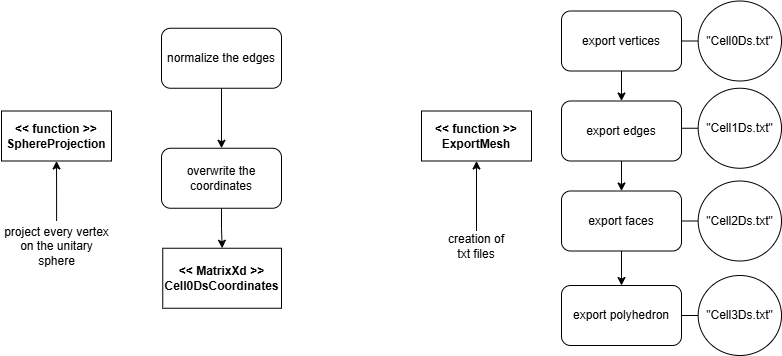

The diagram above was exported from draw.io. Its source (the exported page's mxGraphModel, read from the mxfile embedded in the PNG):
<mxGraphModel dx="1142" dy="464" grid="1" gridSize="10" guides="1" tooltips="1" connect="1" arrows="1" fold="1" page="1" pageScale="1" pageWidth="827" pageHeight="1169" math="0" shadow="0">
  <root>
    <mxCell id="0" />
    <mxCell id="1" parent="0" />
    <mxCell id="mX1pJqCLKuEyVgTMaX78-87" value="&lt;b&gt;&amp;lt;&amp;lt; function &amp;gt;&amp;gt;&lt;/b&gt;&lt;div&gt;&lt;b&gt;SphereProjection&lt;/b&gt;&lt;/div&gt;" style="html=1;whiteSpace=wrap;" vertex="1" parent="1">
      <mxGeometry x="80" y="375.5" width="110" height="50" as="geometry" />
    </mxCell>
    <mxCell id="mX1pJqCLKuEyVgTMaX78-88" style="edgeStyle=orthogonalEdgeStyle;rounded=0;orthogonalLoop=1;jettySize=auto;html=1;entryX=0.5;entryY=1;entryDx=0;entryDy=0;" edge="1" parent="1" source="mX1pJqCLKuEyVgTMaX78-89" target="mX1pJqCLKuEyVgTMaX78-87">
      <mxGeometry relative="1" as="geometry" />
    </mxCell>
    <mxCell id="mX1pJqCLKuEyVgTMaX78-89" value="project every vertex on the unitary sphere" style="text;html=1;align=center;verticalAlign=middle;whiteSpace=wrap;rounded=0;" vertex="1" parent="1">
      <mxGeometry x="78.75" y="485.5" width="112.5" height="50" as="geometry" />
    </mxCell>
    <mxCell id="mX1pJqCLKuEyVgTMaX78-90" value="&lt;b&gt;&amp;lt;&amp;lt; function &amp;gt;&amp;gt;&lt;/b&gt;&lt;div&gt;&lt;b&gt;ExportMesh&lt;/b&gt;&lt;/div&gt;" style="html=1;whiteSpace=wrap;" vertex="1" parent="1">
      <mxGeometry x="500" y="375.5" width="110" height="50" as="geometry" />
    </mxCell>
    <mxCell id="mX1pJqCLKuEyVgTMaX78-91" style="edgeStyle=orthogonalEdgeStyle;rounded=0;orthogonalLoop=1;jettySize=auto;html=1;entryX=0.5;entryY=1;entryDx=0;entryDy=0;" edge="1" parent="1" source="mX1pJqCLKuEyVgTMaX78-92" target="mX1pJqCLKuEyVgTMaX78-90">
      <mxGeometry relative="1" as="geometry" />
    </mxCell>
    <mxCell id="mX1pJqCLKuEyVgTMaX78-92" value="creation of txt files" style="text;html=1;align=center;verticalAlign=middle;whiteSpace=wrap;rounded=0;" vertex="1" parent="1">
      <mxGeometry x="525" y="495.5" width="60" height="30" as="geometry" />
    </mxCell>
    <mxCell id="mX1pJqCLKuEyVgTMaX78-93" value="" style="edgeStyle=orthogonalEdgeStyle;rounded=0;orthogonalLoop=1;jettySize=auto;html=1;" edge="1" parent="1" source="mX1pJqCLKuEyVgTMaX78-94" target="mX1pJqCLKuEyVgTMaX78-96">
      <mxGeometry relative="1" as="geometry" />
    </mxCell>
    <mxCell id="mX1pJqCLKuEyVgTMaX78-94" value="normalize the edges" style="rounded=1;whiteSpace=wrap;html=1;" vertex="1" parent="1">
      <mxGeometry x="240" y="292.75" width="120" height="60" as="geometry" />
    </mxCell>
    <mxCell id="mX1pJqCLKuEyVgTMaX78-95" style="edgeStyle=orthogonalEdgeStyle;rounded=0;orthogonalLoop=1;jettySize=auto;html=1;" edge="1" parent="1" source="mX1pJqCLKuEyVgTMaX78-96" target="mX1pJqCLKuEyVgTMaX78-97">
      <mxGeometry relative="1" as="geometry" />
    </mxCell>
    <mxCell id="mX1pJqCLKuEyVgTMaX78-96" value="overwrite the coordinates" style="whiteSpace=wrap;html=1;rounded=1;" vertex="1" parent="1">
      <mxGeometry x="240" y="412.75" width="120" height="60" as="geometry" />
    </mxCell>
    <mxCell id="mX1pJqCLKuEyVgTMaX78-97" value="&lt;b&gt;&amp;lt;&amp;lt; MatrixXd &amp;gt;&amp;gt;&lt;/b&gt;&lt;div&gt;&lt;b&gt;Cell0DsCoordinates&lt;/b&gt;&lt;/div&gt;" style="html=1;whiteSpace=wrap;" vertex="1" parent="1">
      <mxGeometry x="241.25" y="512.75" width="118.75" height="60" as="geometry" />
    </mxCell>
    <mxCell id="mX1pJqCLKuEyVgTMaX78-98" value="" style="edgeStyle=orthogonalEdgeStyle;rounded=0;orthogonalLoop=1;jettySize=auto;html=1;" edge="1" parent="1" source="mX1pJqCLKuEyVgTMaX78-99" target="mX1pJqCLKuEyVgTMaX78-101">
      <mxGeometry relative="1" as="geometry" />
    </mxCell>
    <mxCell id="mX1pJqCLKuEyVgTMaX78-99" value="export vertices" style="rounded=1;whiteSpace=wrap;html=1;" vertex="1" parent="1">
      <mxGeometry x="640" y="275.5" width="120" height="60" as="geometry" />
    </mxCell>
    <mxCell id="mX1pJqCLKuEyVgTMaX78-100" value="" style="edgeStyle=orthogonalEdgeStyle;rounded=0;orthogonalLoop=1;jettySize=auto;html=1;" edge="1" parent="1" source="mX1pJqCLKuEyVgTMaX78-101" target="mX1pJqCLKuEyVgTMaX78-103">
      <mxGeometry relative="1" as="geometry" />
    </mxCell>
    <mxCell id="mX1pJqCLKuEyVgTMaX78-101" value="export edges" style="whiteSpace=wrap;html=1;rounded=1;" vertex="1" parent="1">
      <mxGeometry x="640" y="365.5" width="120" height="60" as="geometry" />
    </mxCell>
    <mxCell id="mX1pJqCLKuEyVgTMaX78-102" value="" style="edgeStyle=orthogonalEdgeStyle;rounded=0;orthogonalLoop=1;jettySize=auto;html=1;" edge="1" parent="1" source="mX1pJqCLKuEyVgTMaX78-103" target="mX1pJqCLKuEyVgTMaX78-104">
      <mxGeometry relative="1" as="geometry" />
    </mxCell>
    <mxCell id="mX1pJqCLKuEyVgTMaX78-103" value="export faces" style="whiteSpace=wrap;html=1;rounded=1;" vertex="1" parent="1">
      <mxGeometry x="640" y="455.5" width="120" height="60" as="geometry" />
    </mxCell>
    <mxCell id="mX1pJqCLKuEyVgTMaX78-104" value="export polyhedron" style="whiteSpace=wrap;html=1;rounded=1;" vertex="1" parent="1">
      <mxGeometry x="640" y="550" width="120" height="60" as="geometry" />
    </mxCell>
    <mxCell id="mX1pJqCLKuEyVgTMaX78-105" value="&quot;Cell0Ds.txt&quot;" style="shape=umlBoundary;whiteSpace=wrap;html=1;" vertex="1" parent="1">
      <mxGeometry x="760" y="265.5" width="100" height="80" as="geometry" />
    </mxCell>
    <mxCell id="mX1pJqCLKuEyVgTMaX78-106" value="&quot;Cell1Ds.txt&quot;" style="shape=umlBoundary;whiteSpace=wrap;html=1;" vertex="1" parent="1">
      <mxGeometry x="760" y="352.75" width="100" height="80" as="geometry" />
    </mxCell>
    <mxCell id="mX1pJqCLKuEyVgTMaX78-107" value="&quot;Cell2Ds.txt&quot;" style="shape=umlBoundary;whiteSpace=wrap;html=1;" vertex="1" parent="1">
      <mxGeometry x="760" y="445.5" width="100" height="80" as="geometry" />
    </mxCell>
    <mxCell id="mX1pJqCLKuEyVgTMaX78-108" value="&quot;Cell3Ds.txt&quot;" style="shape=umlBoundary;whiteSpace=wrap;html=1;" vertex="1" parent="1">
      <mxGeometry x="760" y="540" width="100" height="80" as="geometry" />
    </mxCell>
  </root>
</mxGraphModel>